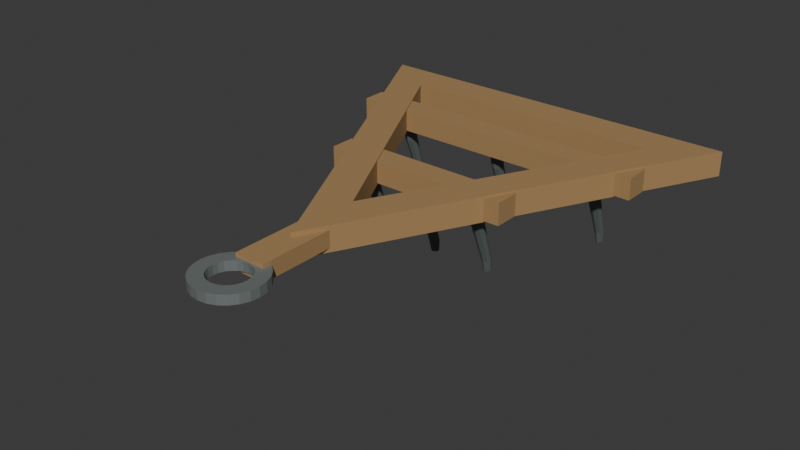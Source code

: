 # Source: source.blend  (saved by Blender 4.3.34; exported with 4.5.12 LTS)
import bpy
from mathutils import Matrix  # noqa: F401  (used for matrix-valued properties, if any)

bpy.ops.wm.read_factory_settings(use_empty=True)
scene = bpy.context.scene
scene.name = 'Scene'

# ---- collections
col_collection = bpy.data.collections.new('Collection'); scene.collection.children.link(col_collection)

# ---- materials (node trees are filled in below, after node groups)
mat_warmtimberdragframe = bpy.data.materials.new('WarmTimberDragFrame')
mat_warmtimberdragframe.diffuse_color = (0.38, 0.23, 0.095, 1.0)
mat_darkforgedgroundteeth = bpy.data.materials.new('DarkForgedGroundTeeth')
mat_darkforgedgroundteeth.diffuse_color = (0.17, 0.2, 0.19, 1.0)
mat_mutedirondrawring = bpy.data.materials.new('MutedIronDrawRing')
mat_mutedirondrawring.diffuse_color = (0.32, 0.36, 0.35, 1.0)

# ---- material node trees
mat_warmtimberdragframe.use_nodes = True; mat_warmtimberdragframe.node_tree.nodes.clear()
_N = mat_warmtimberdragframe.node_tree.nodes; _L = mat_warmtimberdragframe.node_tree.links
n0 = _N.new('ShaderNodeBsdfPrincipled'); n0.name = 'Principled BSDF'; n0.location = (10, 300)
n0.inputs[0].default_value = (0.38, 0.23, 0.095, 1.0)
n0.inputs[2].default_value = 0.87
n1 = _N.new('ShaderNodeOutputMaterial'); n1.name = 'Material Output'; n1.location = (300, 300)
_L.new(n0.outputs[0], n1.inputs[0])
n1.is_active_output = True
mat_darkforgedgroundteeth.use_nodes = True; mat_darkforgedgroundteeth.node_tree.nodes.clear()
_N = mat_darkforgedgroundteeth.node_tree.nodes; _L = mat_darkforgedgroundteeth.node_tree.links
n0 = _N.new('ShaderNodeBsdfPrincipled'); n0.name = 'Principled BSDF'; n0.location = (10, 300)
n0.inputs[0].default_value = (0.17, 0.2, 0.19, 1.0)
n0.inputs[1].default_value = 0.55
n0.inputs[2].default_value = 0.65
n1 = _N.new('ShaderNodeOutputMaterial'); n1.name = 'Material Output'; n1.location = (300, 300)
_L.new(n0.outputs[0], n1.inputs[0])
n1.is_active_output = True
mat_mutedirondrawring.use_nodes = True; mat_mutedirondrawring.node_tree.nodes.clear()
_N = mat_mutedirondrawring.node_tree.nodes; _L = mat_mutedirondrawring.node_tree.links
n0 = _N.new('ShaderNodeBsdfPrincipled'); n0.name = 'Principled BSDF'; n0.location = (10, 300)
n0.inputs[0].default_value = (0.32, 0.36, 0.35, 1.0)
n0.inputs[1].default_value = 0.63
n0.inputs[2].default_value = 0.53
n1 = _N.new('ShaderNodeOutputMaterial'); n1.name = 'Material Output'; n1.location = (300, 300)
_L.new(n0.outputs[0], n1.inputs[0])
n1.is_active_output = True

# ---- world
world_world = bpy.data.worlds.new('World'); scene.world = world_world
world_world.use_nodes = True; world_world.node_tree.nodes.clear()
_N = world_world.node_tree.nodes; _L = world_world.node_tree.links
n0 = _N.new('ShaderNodeOutputWorld'); n0.name = 'World Output'; n0.location = (300, 300)
n1 = _N.new('ShaderNodeBackground'); n1.name = 'Background'; n1.location = (10, 300)
n1.inputs[0].default_value = (0.05088, 0.05088, 0.05088, 1.0)
_L.new(n1.outputs[0], n0.inputs[0])
n0.is_active_output = True
world_world.color = (0.05088, 0.05088, 0.05088)
world_world.sun_shadow_jitter_overblur = 0.0

# ---- meshes
me_wholeopentriangulartimberdragframe = bpy.data.meshes.new('WholeOpenTriangularTimberDragFrame')
me_wholeopentriangulartimberdragframe.from_pydata([(0.0, -0.495, 0.25), (0.7, 0.855, 0.25), (-0.7, 0.855, 0.25), (0.0, -0.225, 0.25), (0.49, 0.715, 0.25), (-0.49, 0.715, 0.25), (0.0, -0.495, 0.34), (0.7, 0.855, 0.34), (-0.7, 0.855, 0.34), (0.0, -0.225, 0.34), (0.49, 0.715, 0.34), (-0.49, 0.715, 0.34)], [], [(0, 1, 7, 6), (4, 3, 9, 10), (1, 0, 3, 4), (6, 7, 10, 9), (1, 2, 8, 7), (5, 4, 10, 11), (2, 1, 4, 5), (7, 8, 11, 10), (2, 0, 6, 8), (3, 5, 11, 9), (0, 2, 5, 3), (8, 6, 9, 11)])
me_wholeopentriangulartimberdragframe.materials.append(mat_warmtimberdragframe)
me_wholeopentriangulartimberdragframe.materials.append(mat_darkforgedgroundteeth)
me_wholeopentriangulartimberdragframe.materials.append(mat_mutedirondrawring)
me_wholeopentriangulartimberdragframe.update()
me_wholespanningcrossbar0 = bpy.data.meshes.new('WholeSpanningCrossbar0')
me_wholespanningcrossbar0.from_pydata([(-0.345, 0.06, 0.255), (0.345, 0.06, 0.255), (-0.345, 0.15, 0.255), (0.345, 0.15, 0.255), (-0.345, 0.06, 0.335), (0.345, 0.06, 0.335), (-0.345, 0.15, 0.335), (0.345, 0.15, 0.335)], [], [(0, 2, 3, 1), (4, 5, 7, 6), (0, 1, 5, 4), (2, 6, 7, 3), (0, 4, 6, 2), (1, 3, 7, 5)])
me_wholespanningcrossbar0.materials.append(mat_warmtimberdragframe)
me_wholespanningcrossbar0.materials.append(mat_darkforgedgroundteeth)
me_wholespanningcrossbar0.materials.append(mat_mutedirondrawring)
me_wholespanningcrossbar0.update()
me_wholebackwardrakedbluntgroundtooth00 = bpy.data.meshes.new('WholeBackwardRakedBluntGroundTooth00')
me_wholebackwardrakedbluntgroundtooth00.from_pydata([(-0.206, 0.19, 0.0), (-0.2101, 0.1999, 0.0), (-0.22, 0.204, 0.0), (-0.2299, 0.1999, 0.0), (-0.234, 0.19, 0.0), (-0.2299, 0.1801, 0.0), (-0.22, 0.176, 0.0), (-0.2101, 0.1801, 0.0), (-0.202, 0.185, 0.04), (-0.2073, 0.1977, 0.04), (-0.22, 0.203, 0.04), (-0.2327, 0.1977, 0.04), (-0.238, 0.185, 0.04), (-0.2327, 0.1723, 0.04), (-0.22, 0.167, 0.04), (-0.2073, 0.1723, 0.04), (-0.197, 0.13, 0.19), (-0.2037, 0.1463, 0.19), (-0.22, 0.153, 0.19), (-0.2363, 0.1463, 0.19), (-0.243, 0.13, 0.19), (-0.2363, 0.1137, 0.19), (-0.22, 0.107, 0.19), (-0.2037, 0.1137, 0.19), (-0.195, 0.105, 0.32), (-0.2023, 0.1227, 0.32), (-0.22, 0.13, 0.32), (-0.2377, 0.1227, 0.32), (-0.245, 0.105, 0.32), (-0.2377, 0.08732, 0.32), (-0.22, 0.08, 0.32), (-0.2023, 0.08732, 0.32)], [], [(7, 6, 5, 4, 3, 2, 1, 0), (24, 25, 26, 27, 28, 29, 30, 31), (0, 1, 9, 8), (1, 2, 10, 9), (2, 3, 11, 10), (3, 4, 12, 11), (4, 5, 13, 12), (5, 6, 14, 13), (6, 7, 15, 14), (7, 0, 8, 15), (8, 9, 17, 16), (9, 10, 18, 17), (10, 11, 19, 18), (11, 12, 20, 19), (12, 13, 21, 20), (13, 14, 22, 21), (14, 15, 23, 22), (15, 8, 16, 23), (16, 17, 25, 24), (17, 18, 26, 25), (18, 19, 27, 26), (19, 20, 28, 27), (20, 21, 29, 28), (21, 22, 30, 29), (22, 23, 31, 30), (23, 16, 24, 31)])
me_wholebackwardrakedbluntgroundtooth00.polygons.foreach_set('material_index', [1, 1, 1, 1, 1, 1, 1, 1, 1, 1, 1, 1, 1, 1, 1, 1, 1, 1, 1, 1, 1, 1, 1, 1, 1, 1])
me_wholebackwardrakedbluntgroundtooth00.materials.append(mat_warmtimberdragframe)
me_wholebackwardrakedbluntgroundtooth00.materials.append(mat_darkforgedgroundteeth)
me_wholebackwardrakedbluntgroundtooth00.materials.append(mat_mutedirondrawring)
me_wholebackwardrakedbluntgroundtooth00.update()
me_wholebackwardrakedbluntgroundtooth01 = bpy.data.meshes.new('WholeBackwardRakedBluntGroundTooth01')
me_wholebackwardrakedbluntgroundtooth01.from_pydata([(0.014, 0.19, 0.0), (0.009899, 0.1999, 0.0), (0.0, 0.204, 0.0), (-0.009899, 0.1999, 0.0), (-0.014, 0.19, 0.0), (-0.009899, 0.1801, 0.0), (0.0, 0.176, 0.0), (0.009899, 0.1801, 0.0), (0.018, 0.185, 0.04), (0.01273, 0.1977, 0.04), (0.0, 0.203, 0.04), (-0.01273, 0.1977, 0.04), (-0.018, 0.185, 0.04), (-0.01273, 0.1723, 0.04), (0.0, 0.167, 0.04), (0.01273, 0.1723, 0.04), (0.023, 0.13, 0.19), (0.01626, 0.1463, 0.19), (0.0, 0.153, 0.19), (-0.01626, 0.1463, 0.19), (-0.023, 0.13, 0.19), (-0.01626, 0.1137, 0.19), (0.0, 0.107, 0.19), (0.01626, 0.1137, 0.19), (0.025, 0.105, 0.32), (0.01768, 0.1227, 0.32), (0.0, 0.13, 0.32), (-0.01768, 0.1227, 0.32), (-0.025, 0.105, 0.32), (-0.01768, 0.08732, 0.32), (0.0, 0.08, 0.32), (0.01768, 0.08732, 0.32)], [], [(7, 6, 5, 4, 3, 2, 1, 0), (24, 25, 26, 27, 28, 29, 30, 31), (0, 1, 9, 8), (1, 2, 10, 9), (2, 3, 11, 10), (3, 4, 12, 11), (4, 5, 13, 12), (5, 6, 14, 13), (6, 7, 15, 14), (7, 0, 8, 15), (8, 9, 17, 16), (9, 10, 18, 17), (10, 11, 19, 18), (11, 12, 20, 19), (12, 13, 21, 20), (13, 14, 22, 21), (14, 15, 23, 22), (15, 8, 16, 23), (16, 17, 25, 24), (17, 18, 26, 25), (18, 19, 27, 26), (19, 20, 28, 27), (20, 21, 29, 28), (21, 22, 30, 29), (22, 23, 31, 30), (23, 16, 24, 31)])
me_wholebackwardrakedbluntgroundtooth01.polygons.foreach_set('material_index', [1, 1, 1, 1, 1, 1, 1, 1, 1, 1, 1, 1, 1, 1, 1, 1, 1, 1, 1, 1, 1, 1, 1, 1, 1, 1])
me_wholebackwardrakedbluntgroundtooth01.materials.append(mat_warmtimberdragframe)
me_wholebackwardrakedbluntgroundtooth01.materials.append(mat_darkforgedgroundteeth)
me_wholebackwardrakedbluntgroundtooth01.materials.append(mat_mutedirondrawring)
me_wholebackwardrakedbluntgroundtooth01.update()
me_wholebackwardrakedbluntgroundtooth02 = bpy.data.meshes.new('WholeBackwardRakedBluntGroundTooth02')
me_wholebackwardrakedbluntgroundtooth02.from_pydata([(0.234, 0.19, 0.0), (0.2299, 0.1999, 0.0), (0.22, 0.204, 0.0), (0.2101, 0.1999, 0.0), (0.206, 0.19, 0.0), (0.2101, 0.1801, 0.0), (0.22, 0.176, 0.0), (0.2299, 0.1801, 0.0), (0.238, 0.185, 0.04), (0.2327, 0.1977, 0.04), (0.22, 0.203, 0.04), (0.2073, 0.1977, 0.04), (0.202, 0.185, 0.04), (0.2073, 0.1723, 0.04), (0.22, 0.167, 0.04), (0.2327, 0.1723, 0.04), (0.243, 0.13, 0.19), (0.2363, 0.1463, 0.19), (0.22, 0.153, 0.19), (0.2037, 0.1463, 0.19), (0.197, 0.13, 0.19), (0.2037, 0.1137, 0.19), (0.22, 0.107, 0.19), (0.2363, 0.1137, 0.19), (0.245, 0.105, 0.32), (0.2377, 0.1227, 0.32), (0.22, 0.13, 0.32), (0.2023, 0.1227, 0.32), (0.195, 0.105, 0.32), (0.2023, 0.08732, 0.32), (0.22, 0.08, 0.32), (0.2377, 0.08732, 0.32)], [], [(7, 6, 5, 4, 3, 2, 1, 0), (24, 25, 26, 27, 28, 29, 30, 31), (0, 1, 9, 8), (1, 2, 10, 9), (2, 3, 11, 10), (3, 4, 12, 11), (4, 5, 13, 12), (5, 6, 14, 13), (6, 7, 15, 14), (7, 0, 8, 15), (8, 9, 17, 16), (9, 10, 18, 17), (10, 11, 19, 18), (11, 12, 20, 19), (12, 13, 21, 20), (13, 14, 22, 21), (14, 15, 23, 22), (15, 8, 16, 23), (16, 17, 25, 24), (17, 18, 26, 25), (18, 19, 27, 26), (19, 20, 28, 27), (20, 21, 29, 28), (21, 22, 30, 29), (22, 23, 31, 30), (23, 16, 24, 31)])
me_wholebackwardrakedbluntgroundtooth02.polygons.foreach_set('material_index', [1, 1, 1, 1, 1, 1, 1, 1, 1, 1, 1, 1, 1, 1, 1, 1, 1, 1, 1, 1, 1, 1, 1, 1, 1, 1])
me_wholebackwardrakedbluntgroundtooth02.materials.append(mat_warmtimberdragframe)
me_wholebackwardrakedbluntgroundtooth02.materials.append(mat_darkforgedgroundteeth)
me_wholebackwardrakedbluntgroundtooth02.materials.append(mat_mutedirondrawring)
me_wholebackwardrakedbluntgroundtooth02.update()
me_wholespanningcrossbar1 = bpy.data.meshes.new('WholeSpanningCrossbar1')
me_wholespanningcrossbar1.from_pydata([(-0.565, 0.48, 0.255), (0.565, 0.48, 0.255), (-0.565, 0.57, 0.255), (0.565, 0.57, 0.255), (-0.565, 0.48, 0.335), (0.565, 0.48, 0.335), (-0.565, 0.57, 0.335), (0.565, 0.57, 0.335)], [], [(0, 2, 3, 1), (4, 5, 7, 6), (0, 1, 5, 4), (2, 6, 7, 3), (0, 4, 6, 2), (1, 3, 7, 5)])
me_wholespanningcrossbar1.materials.append(mat_warmtimberdragframe)
me_wholespanningcrossbar1.materials.append(mat_darkforgedgroundteeth)
me_wholespanningcrossbar1.materials.append(mat_mutedirondrawring)
me_wholespanningcrossbar1.update()
me_wholebackwardrakedbluntgroundtooth10 = bpy.data.meshes.new('WholeBackwardRakedBluntGroundTooth10')
me_wholebackwardrakedbluntgroundtooth10.from_pydata([(-0.386, 0.61, 0.0), (-0.3901, 0.6199, 0.0), (-0.4, 0.624, 0.0), (-0.4099, 0.6199, 0.0), (-0.414, 0.61, 0.0), (-0.4099, 0.6001, 0.0), (-0.4, 0.596, 0.0), (-0.3901, 0.6001, 0.0), (-0.382, 0.605, 0.04), (-0.3873, 0.6177, 0.04), (-0.4, 0.623, 0.04), (-0.4127, 0.6177, 0.04), (-0.418, 0.605, 0.04), (-0.4127, 0.5923, 0.04), (-0.4, 0.587, 0.04), (-0.3873, 0.5923, 0.04), (-0.377, 0.55, 0.19), (-0.3837, 0.5663, 0.19), (-0.4, 0.573, 0.19), (-0.4163, 0.5663, 0.19), (-0.423, 0.55, 0.19), (-0.4163, 0.5337, 0.19), (-0.4, 0.527, 0.19), (-0.3837, 0.5337, 0.19), (-0.375, 0.525, 0.32), (-0.3823, 0.5427, 0.32), (-0.4, 0.55, 0.32), (-0.4177, 0.5427, 0.32), (-0.425, 0.525, 0.32), (-0.4177, 0.5073, 0.32), (-0.4, 0.5, 0.32), (-0.3823, 0.5073, 0.32)], [], [(7, 6, 5, 4, 3, 2, 1, 0), (24, 25, 26, 27, 28, 29, 30, 31), (0, 1, 9, 8), (1, 2, 10, 9), (2, 3, 11, 10), (3, 4, 12, 11), (4, 5, 13, 12), (5, 6, 14, 13), (6, 7, 15, 14), (7, 0, 8, 15), (8, 9, 17, 16), (9, 10, 18, 17), (10, 11, 19, 18), (11, 12, 20, 19), (12, 13, 21, 20), (13, 14, 22, 21), (14, 15, 23, 22), (15, 8, 16, 23), (16, 17, 25, 24), (17, 18, 26, 25), (18, 19, 27, 26), (19, 20, 28, 27), (20, 21, 29, 28), (21, 22, 30, 29), (22, 23, 31, 30), (23, 16, 24, 31)])
me_wholebackwardrakedbluntgroundtooth10.polygons.foreach_set('material_index', [1, 1, 1, 1, 1, 1, 1, 1, 1, 1, 1, 1, 1, 1, 1, 1, 1, 1, 1, 1, 1, 1, 1, 1, 1, 1])
me_wholebackwardrakedbluntgroundtooth10.materials.append(mat_warmtimberdragframe)
me_wholebackwardrakedbluntgroundtooth10.materials.append(mat_darkforgedgroundteeth)
me_wholebackwardrakedbluntgroundtooth10.materials.append(mat_mutedirondrawring)
me_wholebackwardrakedbluntgroundtooth10.update()
me_wholebackwardrakedbluntgroundtooth11 = bpy.data.meshes.new('WholeBackwardRakedBluntGroundTooth11')
me_wholebackwardrakedbluntgroundtooth11.from_pydata([(0.014, 0.61, 0.0), (0.009899, 0.6199, 0.0), (0.0, 0.624, 0.0), (-0.009899, 0.6199, 0.0), (-0.014, 0.61, 0.0), (-0.009899, 0.6001, 0.0), (0.0, 0.596, 0.0), (0.009899, 0.6001, 0.0), (0.018, 0.605, 0.04), (0.01273, 0.6177, 0.04), (0.0, 0.623, 0.04), (-0.01273, 0.6177, 0.04), (-0.018, 0.605, 0.04), (-0.01273, 0.5923, 0.04), (0.0, 0.587, 0.04), (0.01273, 0.5923, 0.04), (0.023, 0.55, 0.19), (0.01626, 0.5663, 0.19), (0.0, 0.573, 0.19), (-0.01626, 0.5663, 0.19), (-0.023, 0.55, 0.19), (-0.01626, 0.5337, 0.19), (0.0, 0.527, 0.19), (0.01626, 0.5337, 0.19), (0.025, 0.525, 0.32), (0.01768, 0.5427, 0.32), (0.0, 0.55, 0.32), (-0.01768, 0.5427, 0.32), (-0.025, 0.525, 0.32), (-0.01768, 0.5073, 0.32), (0.0, 0.5, 0.32), (0.01768, 0.5073, 0.32)], [], [(7, 6, 5, 4, 3, 2, 1, 0), (24, 25, 26, 27, 28, 29, 30, 31), (0, 1, 9, 8), (1, 2, 10, 9), (2, 3, 11, 10), (3, 4, 12, 11), (4, 5, 13, 12), (5, 6, 14, 13), (6, 7, 15, 14), (7, 0, 8, 15), (8, 9, 17, 16), (9, 10, 18, 17), (10, 11, 19, 18), (11, 12, 20, 19), (12, 13, 21, 20), (13, 14, 22, 21), (14, 15, 23, 22), (15, 8, 16, 23), (16, 17, 25, 24), (17, 18, 26, 25), (18, 19, 27, 26), (19, 20, 28, 27), (20, 21, 29, 28), (21, 22, 30, 29), (22, 23, 31, 30), (23, 16, 24, 31)])
me_wholebackwardrakedbluntgroundtooth11.polygons.foreach_set('material_index', [1, 1, 1, 1, 1, 1, 1, 1, 1, 1, 1, 1, 1, 1, 1, 1, 1, 1, 1, 1, 1, 1, 1, 1, 1, 1])
me_wholebackwardrakedbluntgroundtooth11.materials.append(mat_warmtimberdragframe)
me_wholebackwardrakedbluntgroundtooth11.materials.append(mat_darkforgedgroundteeth)
me_wholebackwardrakedbluntgroundtooth11.materials.append(mat_mutedirondrawring)
me_wholebackwardrakedbluntgroundtooth11.update()
me_wholebackwardrakedbluntgroundtooth12 = bpy.data.meshes.new('WholeBackwardRakedBluntGroundTooth12')
me_wholebackwardrakedbluntgroundtooth12.from_pydata([(0.414, 0.61, 0.0), (0.4099, 0.6199, 0.0), (0.4, 0.624, 0.0), (0.3901, 0.6199, 0.0), (0.386, 0.61, 0.0), (0.3901, 0.6001, 0.0), (0.4, 0.596, 0.0), (0.4099, 0.6001, 0.0), (0.418, 0.605, 0.04), (0.4127, 0.6177, 0.04), (0.4, 0.623, 0.04), (0.3873, 0.6177, 0.04), (0.382, 0.605, 0.04), (0.3873, 0.5923, 0.04), (0.4, 0.587, 0.04), (0.4127, 0.5923, 0.04), (0.423, 0.55, 0.19), (0.4163, 0.5663, 0.19), (0.4, 0.573, 0.19), (0.3837, 0.5663, 0.19), (0.377, 0.55, 0.19), (0.3837, 0.5337, 0.19), (0.4, 0.527, 0.19), (0.4163, 0.5337, 0.19), (0.425, 0.525, 0.32), (0.4177, 0.5427, 0.32), (0.4, 0.55, 0.32), (0.3823, 0.5427, 0.32), (0.375, 0.525, 0.32), (0.3823, 0.5073, 0.32), (0.4, 0.5, 0.32), (0.4177, 0.5073, 0.32)], [], [(7, 6, 5, 4, 3, 2, 1, 0), (24, 25, 26, 27, 28, 29, 30, 31), (0, 1, 9, 8), (1, 2, 10, 9), (2, 3, 11, 10), (3, 4, 12, 11), (4, 5, 13, 12), (5, 6, 14, 13), (6, 7, 15, 14), (7, 0, 8, 15), (8, 9, 17, 16), (9, 10, 18, 17), (10, 11, 19, 18), (11, 12, 20, 19), (12, 13, 21, 20), (13, 14, 22, 21), (14, 15, 23, 22), (15, 8, 16, 23), (16, 17, 25, 24), (17, 18, 26, 25), (18, 19, 27, 26), (19, 20, 28, 27), (20, 21, 29, 28), (21, 22, 30, 29), (22, 23, 31, 30), (23, 16, 24, 31)])
me_wholebackwardrakedbluntgroundtooth12.polygons.foreach_set('material_index', [1, 1, 1, 1, 1, 1, 1, 1, 1, 1, 1, 1, 1, 1, 1, 1, 1, 1, 1, 1, 1, 1, 1, 1, 1, 1])
me_wholebackwardrakedbluntgroundtooth12.materials.append(mat_warmtimberdragframe)
me_wholebackwardrakedbluntgroundtooth12.materials.append(mat_darkforgedgroundteeth)
me_wholebackwardrakedbluntgroundtooth12.materials.append(mat_mutedirondrawring)
me_wholebackwardrakedbluntgroundtooth12.update()
me_wholeforwardtimberdrawtongue = bpy.data.meshes.new('WholeForwardTimberDrawTongue')
me_wholeforwardtimberdrawtongue.from_pydata([(-0.055, -0.66, 0.265), (0.055, -0.66, 0.265), (-0.055, -0.335, 0.265), (0.055, -0.335, 0.265), (-0.055, -0.66, 0.325), (0.055, -0.66, 0.325), (-0.055, -0.335, 0.325), (0.055, -0.335, 0.325)], [], [(0, 2, 3, 1), (4, 5, 7, 6), (0, 1, 5, 4), (2, 6, 7, 3), (0, 4, 6, 2), (1, 3, 7, 5)])
me_wholeforwardtimberdrawtongue.materials.append(mat_warmtimberdragframe)
me_wholeforwardtimberdrawtongue.materials.append(mat_darkforgedgroundteeth)
me_wholeforwardtimberdrawtongue.materials.append(mat_mutedirondrawring)
me_wholeforwardtimberdrawtongue.update()
me_wholeopenterminaldrawring = bpy.data.meshes.new('WholeOpenTerminalDrawRing')
me_wholeopenterminaldrawring.from_pydata([(0.07, -0.735, 0.278), (0.06761, -0.7169, 0.278), (0.06062, -0.7, 0.278), (0.0495, -0.6855, 0.278), (0.035, -0.6744, 0.278), (0.01812, -0.6674, 0.278), (0.0, -0.665, 0.278), (-0.01812, -0.6674, 0.278), (-0.035, -0.6744, 0.278), (-0.0495, -0.6855, 0.278), (-0.06062, -0.7, 0.278), (-0.06761, -0.7169, 0.278), (-0.07, -0.735, 0.278), (-0.06761, -0.7531, 0.278), (-0.06062, -0.77, 0.278), (-0.0495, -0.7845, 0.278), (-0.035, -0.7956, 0.278), (-0.01812, -0.8026, 0.278), (0.0, -0.805, 0.278), (0.01812, -0.8026, 0.278), (0.035, -0.7956, 0.278), (0.0495, -0.7845, 0.278), (0.06062, -0.77, 0.278), (0.06761, -0.7531, 0.278), (0.12, -0.735, 0.278), (0.1159, -0.7039, 0.278), (0.1039, -0.675, 0.278), (0.08485, -0.6501, 0.278), (0.06, -0.6311, 0.278), (0.03106, -0.6191, 0.278), (0.0, -0.615, 0.278), (-0.03106, -0.6191, 0.278), (-0.06, -0.6311, 0.278), (-0.08485, -0.6501, 0.278), (-0.1039, -0.675, 0.278), (-0.1159, -0.7039, 0.278), (-0.12, -0.735, 0.278), (-0.1159, -0.7661, 0.278), (-0.1039, -0.795, 0.278), (-0.08485, -0.8199, 0.278), (-0.06, -0.8389, 0.278), (-0.03106, -0.8509, 0.278), (0.0, -0.855, 0.278), (0.03106, -0.8509, 0.278), (0.06, -0.8389, 0.278), (0.08485, -0.8199, 0.278), (0.1039, -0.795, 0.278), (0.1159, -0.7661, 0.278), (0.07, -0.735, 0.312), (0.06761, -0.7169, 0.312), (0.06062, -0.7, 0.312), (0.0495, -0.6855, 0.312), (0.035, -0.6744, 0.312), (0.01812, -0.6674, 0.312), (0.0, -0.665, 0.312), (-0.01812, -0.6674, 0.312), (-0.035, -0.6744, 0.312), (-0.0495, -0.6855, 0.312), (-0.06062, -0.7, 0.312), (-0.06761, -0.7169, 0.312), (-0.07, -0.735, 0.312), (-0.06761, -0.7531, 0.312), (-0.06062, -0.77, 0.312), (-0.0495, -0.7845, 0.312), (-0.035, -0.7956, 0.312), (-0.01812, -0.8026, 0.312), (0.0, -0.805, 0.312), (0.01812, -0.8026, 0.312), (0.035, -0.7956, 0.312), (0.0495, -0.7845, 0.312), (0.06062, -0.77, 0.312), (0.06761, -0.7531, 0.312), (0.12, -0.735, 0.312), (0.1159, -0.7039, 0.312), (0.1039, -0.675, 0.312), (0.08485, -0.6501, 0.312), (0.06, -0.6311, 0.312), (0.03106, -0.6191, 0.312), (0.0, -0.615, 0.312), (-0.03106, -0.6191, 0.312), (-0.06, -0.6311, 0.312), (-0.08485, -0.6501, 0.312), (-0.1039, -0.675, 0.312), (-0.1159, -0.7039, 0.312), (-0.12, -0.735, 0.312), (-0.1159, -0.7661, 0.312), (-0.1039, -0.795, 0.312), (-0.08485, -0.8199, 0.312), (-0.06, -0.8389, 0.312), (-0.03106, -0.8509, 0.312), (0.0, -0.855, 0.312), (0.03106, -0.8509, 0.312), (0.06, -0.8389, 0.312), (0.08485, -0.8199, 0.312), (0.1039, -0.795, 0.312), (0.1159, -0.7661, 0.312)], [], [(0, 1, 25, 24), (48, 72, 73, 49), (0, 48, 49, 1), (24, 25, 73, 72), (1, 2, 26, 25), (49, 73, 74, 50), (1, 49, 50, 2), (25, 26, 74, 73), (2, 3, 27, 26), (50, 74, 75, 51), (2, 50, 51, 3), (26, 27, 75, 74), (3, 4, 28, 27), (51, 75, 76, 52), (3, 51, 52, 4), (27, 28, 76, 75), (4, 5, 29, 28), (52, 76, 77, 53), (4, 52, 53, 5), (28, 29, 77, 76), (5, 6, 30, 29), (53, 77, 78, 54), (5, 53, 54, 6), (29, 30, 78, 77), (6, 7, 31, 30), (54, 78, 79, 55), (6, 54, 55, 7), (30, 31, 79, 78), (7, 8, 32, 31), (55, 79, 80, 56), (7, 55, 56, 8), (31, 32, 80, 79), (8, 9, 33, 32), (56, 80, 81, 57), (8, 56, 57, 9), (32, 33, 81, 80), (9, 10, 34, 33), (57, 81, 82, 58), (9, 57, 58, 10), (33, 34, 82, 81), (10, 11, 35, 34), (58, 82, 83, 59), (10, 58, 59, 11), (34, 35, 83, 82), (11, 12, 36, 35), (59, 83, 84, 60), (11, 59, 60, 12), (35, 36, 84, 83), (12, 13, 37, 36), (60, 84, 85, 61), (12, 60, 61, 13), (36, 37, 85, 84), (13, 14, 38, 37), (61, 85, 86, 62), (13, 61, 62, 14), (37, 38, 86, 85), (14, 15, 39, 38), (62, 86, 87, 63), (14, 62, 63, 15), (38, 39, 87, 86), (15, 16, 40, 39), (63, 87, 88, 64), (15, 63, 64, 16), (39, 40, 88, 87), (16, 17, 41, 40), (64, 88, 89, 65), (16, 64, 65, 17), (40, 41, 89, 88), (17, 18, 42, 41), (65, 89, 90, 66), (17, 65, 66, 18), (41, 42, 90, 89), (18, 19, 43, 42), (66, 90, 91, 67), (18, 66, 67, 19), (42, 43, 91, 90), (19, 20, 44, 43), (67, 91, 92, 68), (19, 67, 68, 20), (43, 44, 92, 91), (20, 21, 45, 44), (68, 92, 93, 69), (20, 68, 69, 21), (44, 45, 93, 92), (21, 22, 46, 45), (69, 93, 94, 70), (21, 69, 70, 22), (45, 46, 94, 93), (22, 23, 47, 46), (70, 94, 95, 71), (22, 70, 71, 23), (46, 47, 95, 94), (23, 0, 24, 47), (71, 95, 72, 48), (23, 71, 48, 0), (47, 24, 72, 95)])
me_wholeopenterminaldrawring.polygons.foreach_set('material_index', [2, 2, 2, 2, 2, 2, 2, 2, 2, 2, 2, 2, 2, 2, 2, 2, 2, 2, 2, 2, 2, 2, 2, 2, 2, 2, 2, 2, 2, 2, 2, 2, 2, 2, 2, 2, 2, 2, 2, 2, 2, 2, 2, 2, 2, 2, 2, 2, 2, 2, 2, 2, 2, 2, 2, 2, 2, 2, 2, 2, 2, 2, 2, 2, 2, 2, 2, 2, 2, 2, 2, 2, 2, 2, 2, 2, 2, 2, 2, 2, 2, 2, 2, 2, 2, 2, 2, 2, 2, 2, 2, 2, 2, 2, 2, 2])
me_wholeopenterminaldrawring.materials.append(mat_warmtimberdragframe)
me_wholeopenterminaldrawring.materials.append(mat_darkforgedgroundteeth)
me_wholeopenterminaldrawring.materials.append(mat_mutedirondrawring)
me_wholeopenterminaldrawring.update()

# ---- objects
ob_onecompletetriangulardragharrow = bpy.data.objects.new('OneCompleteTriangularDragHarrow', None)
ob_wholeopentriangulartimberdragframe = bpy.data.objects.new('WholeOpenTriangularTimberDragFrame', me_wholeopentriangulartimberdragframe)
ob_wholespanningcrossbar0 = bpy.data.objects.new('WholeSpanningCrossbar0', me_wholespanningcrossbar0)
ob_wholebackwardrakedbluntgroundtooth00 = bpy.data.objects.new('WholeBackwardRakedBluntGroundTooth00', me_wholebackwardrakedbluntgroundtooth00)
ob_wholebackwardrakedbluntgroundtooth01 = bpy.data.objects.new('WholeBackwardRakedBluntGroundTooth01', me_wholebackwardrakedbluntgroundtooth01)
ob_wholebackwardrakedbluntgroundtooth02 = bpy.data.objects.new('WholeBackwardRakedBluntGroundTooth02', me_wholebackwardrakedbluntgroundtooth02)
ob_wholespanningcrossbar1 = bpy.data.objects.new('WholeSpanningCrossbar1', me_wholespanningcrossbar1)
ob_wholebackwardrakedbluntgroundtooth10 = bpy.data.objects.new('WholeBackwardRakedBluntGroundTooth10', me_wholebackwardrakedbluntgroundtooth10)
ob_wholebackwardrakedbluntgroundtooth11 = bpy.data.objects.new('WholeBackwardRakedBluntGroundTooth11', me_wholebackwardrakedbluntgroundtooth11)
ob_wholebackwardrakedbluntgroundtooth12 = bpy.data.objects.new('WholeBackwardRakedBluntGroundTooth12', me_wholebackwardrakedbluntgroundtooth12)
ob_wholeforwardtimberdrawtongue = bpy.data.objects.new('WholeForwardTimberDrawTongue', me_wholeforwardtimberdrawtongue)
ob_wholeopenterminaldrawring = bpy.data.objects.new('WholeOpenTerminalDrawRing', me_wholeopenterminaldrawring)

# ---- transforms, parenting, visibility, modifiers, constraints
ob_onecompletetriangulardragharrow.location = (0.0, 0.0, 0.0)
ob_wholeopentriangulartimberdragframe.parent = ob_onecompletetriangulardragharrow
ob_wholeopentriangulartimberdragframe.location = (0.0, 0.0, 0.0)
ob_wholespanningcrossbar0.parent = ob_onecompletetriangulardragharrow
ob_wholespanningcrossbar0.location = (0.0, 0.0, 0.0)
ob_wholebackwardrakedbluntgroundtooth00.parent = ob_onecompletetriangulardragharrow
ob_wholebackwardrakedbluntgroundtooth00.location = (0.0, 0.0, 0.0)
ob_wholebackwardrakedbluntgroundtooth01.parent = ob_onecompletetriangulardragharrow
ob_wholebackwardrakedbluntgroundtooth01.location = (0.0, 0.0, 0.0)
ob_wholebackwardrakedbluntgroundtooth02.parent = ob_onecompletetriangulardragharrow
ob_wholebackwardrakedbluntgroundtooth02.location = (0.0, 0.0, 0.0)
ob_wholespanningcrossbar1.parent = ob_onecompletetriangulardragharrow
ob_wholespanningcrossbar1.location = (0.0, 0.0, 0.0)
ob_wholebackwardrakedbluntgroundtooth10.parent = ob_onecompletetriangulardragharrow
ob_wholebackwardrakedbluntgroundtooth10.location = (0.0, 0.0, 0.0)
ob_wholebackwardrakedbluntgroundtooth11.parent = ob_onecompletetriangulardragharrow
ob_wholebackwardrakedbluntgroundtooth11.location = (0.0, 0.0, 0.0)
ob_wholebackwardrakedbluntgroundtooth12.parent = ob_onecompletetriangulardragharrow
ob_wholebackwardrakedbluntgroundtooth12.location = (0.0, 0.0, 0.0)
ob_wholeforwardtimberdrawtongue.parent = ob_onecompletetriangulardragharrow
ob_wholeforwardtimberdrawtongue.location = (0.0, 0.0, 0.0)
ob_wholeopenterminaldrawring.parent = ob_onecompletetriangulardragharrow
ob_wholeopenterminaldrawring.location = (0.0, 0.0, 0.0)

# ---- collection membership
scene.collection.objects.link(ob_onecompletetriangulardragharrow)
scene.collection.objects.link(ob_wholeopentriangulartimberdragframe)
scene.collection.objects.link(ob_wholespanningcrossbar0)
scene.collection.objects.link(ob_wholebackwardrakedbluntgroundtooth00)
scene.collection.objects.link(ob_wholebackwardrakedbluntgroundtooth01)
scene.collection.objects.link(ob_wholebackwardrakedbluntgroundtooth02)
scene.collection.objects.link(ob_wholespanningcrossbar1)
scene.collection.objects.link(ob_wholebackwardrakedbluntgroundtooth10)
scene.collection.objects.link(ob_wholebackwardrakedbluntgroundtooth11)
scene.collection.objects.link(ob_wholebackwardrakedbluntgroundtooth12)
scene.collection.objects.link(ob_wholeforwardtimberdrawtongue)
scene.collection.objects.link(ob_wholeopenterminaldrawring)

# ---- scene / render settings (as saved in the file)
scene.frame_start = 1; scene.frame_end = 250; scene.frame_set(1)
scene.render.engine = 'CYCLES'
scene.render.use_compositing = False
scene.cycles.use_denoising = False
scene.cycles.samples = 128
scene.cycles.use_adaptive_sampling = False
scene.cycles.seed = 17
bpy.context.view_layer.update()

# ---- added for rendering (the .blend has no active camera and no usable light): camera, sun
cam_auto = bpy.data.cameras.new('AutoCamera')
cam_auto.lens = 50.0
cam_auto.sensor_width = 36.0
cam_auto.clip_end = 1000.0
ob_auto_camera = bpy.data.objects.new('AutoCamera', cam_auto)
scene.collection.objects.link(ob_auto_camera)
ob_auto_camera.location = (2.0688, -2.48256, 1.82504)
ob_auto_camera.rotation_euler = (1.09748, -7.21219e-08, 0.694738)
scene.camera = ob_auto_camera
light_auto_sun = bpy.data.lights.new('AutoSun', 'SUN')
light_auto_sun.energy = 3.0
light_auto_sun.angle = 0.0523599
ob_auto_sun = bpy.data.objects.new('AutoSun', light_auto_sun)
scene.collection.objects.link(ob_auto_sun)
ob_auto_sun.rotation_euler = (0.872665, 0.174533, 0.523599)
bpy.context.view_layer.update()
